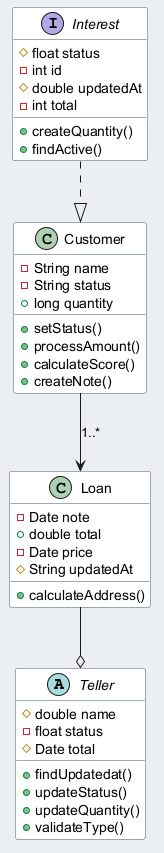

The diagram above was rendered by PlantUML. Its source (embedded in the PNG):
@startuml
skinparam backgroundColor #ECEFF1
skinparam classBackgroundColor #FFFFFF
skinparam classBorderColor #455A64
abstract class Teller {
  #double name
  -float status
  #Date total
  +findUpdatedat()
  +updateStatus()
  +updateQuantity()
  +validateType()
}
class Loan {
  -Date note
  +double total
  -Date price
  #String updatedAt
  +calculateAddress()
}
class Customer {
  -String name
  -String status
  +long quantity
  +setStatus()
  +processAmount()
  +calculateScore()
  +createNote()
}
interface Interest {
  #float status
  -int id
  #double updatedAt
  -int total
  +createQuantity()
  +findActive()
}
Customer --> Loan : "1..*"
Loan --o Teller
Interest ..|> Customer
@enduml